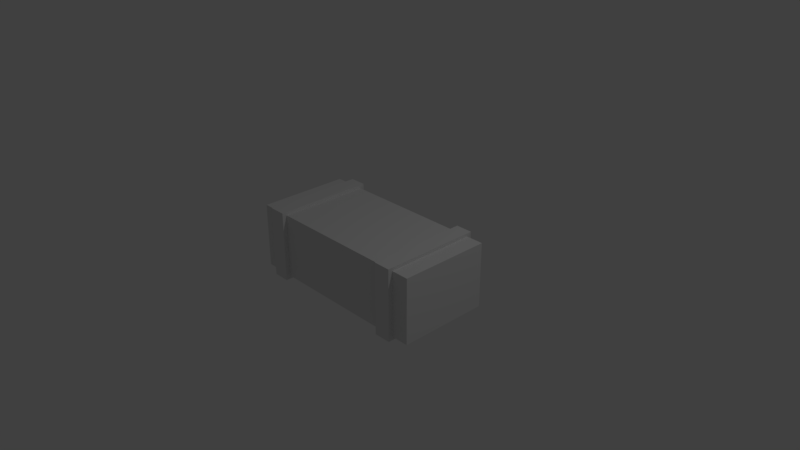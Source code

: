 # Source: crate_2.blend  (saved by Blender 2.79.0; exported with 4.5.12 LTS)
import bpy
from mathutils import Matrix  # noqa: F401  (used for matrix-valued properties, if any)

bpy.ops.wm.read_factory_settings(use_empty=True)
scene = bpy.context.scene
scene.name = 'Scene'

# ---- collections
col_collection_1 = bpy.data.collections.new('Collection 1'); scene.collection.children.link(col_collection_1)

# ---- materials (node trees are filled in below, after node groups)
mat_material = bpy.data.materials.new('Material')
mat_material.alpha_threshold = 0.0
mat_material.use_transparent_shadow = False
mat_material.roughness = 0.5
mat_material.line_color = (0.0, 0.0, 0.0, 1.0)

# ---- material node trees

# ---- world
world_world = bpy.data.worlds.new('World'); scene.world = world_world
world_world.color = (0.05088, 0.05088, 0.05088)
world_world.use_sun_shadow = False
world_world.sun_shadow_jitter_overblur = 0.0
world_world.cycles.sampling_method = 'MANUAL'

# ---- cameras
cam_camera = bpy.data.cameras.new('Camera')
cam_camera.clip_end = 100.0
cam_camera.lens = 35.0
cam_camera.sensor_width = 32.0
cam_camera.sensor_height = 18.0
cam_camera.ortho_scale = 7.314
cam_camera.dof.focus_distance = 0.0
cam_camera.dof.aperture_fstop = 128.0

# ---- lights
light_lamp = bpy.data.lights.new('Lamp', 'POINT')
light_lamp.transmission_factor = 0.0
light_lamp.cutoff_distance = 30.0
light_lamp.energy = 100.0
light_lamp.shadow_buffer_clip_start = 1.001
light_lamp.shadow_soft_size = 0.1
light_lamp.shadow_maximum_resolution = 0.006
light_lamp.use_absolute_resolution = True

# ---- meshes
me_cube_001 = bpy.data.meshes.new('Cube.001')
me_cube_001.from_pydata([(-0.6539, 1.0, -1.0), (-0.8239, 1.0, -1.0), (-0.6539, -1.0, -1.0), (-0.8239, -1.0, -1.0), (-0.6539, 1.0, 1.0), (-0.8239, 1.0, 1.0), (-0.6539, -1.0, 1.0), (-0.8239, -1.0, 1.0), (0.8239, 1.0, -1.0), (0.6539, 1.0, -1.0), (0.8239, -1.0, -1.0), (0.6539, -1.0, -1.0), (0.8239, 1.0, 1.0), (0.6539, 1.0, 1.0), (0.8239, -1.0, 1.0), (0.6539, -1.0, 1.0), (-0.6539, 1.1, -1.1), (-0.8239, 1.1, -1.1), (-0.6539, -1.1, -1.1), (-0.8239, -1.1, -1.1), (-0.6539, 1.1, 1.1), (-0.8239, 1.1, 1.1), (-0.6539, -1.1, 1.1), (-0.8239, -1.1, 1.1), (0.8239, 1.1, -1.1), (0.6539, 1.1, -1.1), (0.8239, -1.1, -1.1), (0.6539, -1.1, -1.1), (0.8239, 1.1, 1.1), (0.6539, 1.1, 1.1), (0.8239, -1.1, 1.1), (0.6539, -1.1, 1.1), (1.0, 1.0, -1.0), (1.0, -1.0, -1.0), (1.0, 1.0, 1.0), (1.0, -1.0, 1.0), (-0.9759, 1.0, -1.0), (-0.9759, -1.0, -1.0), (-0.9759, 1.0, 1.0), (-0.9759, -1.0, 1.0)], [], [(3, 1, 17, 19), (10, 14, 30, 26), (0, 2, 18, 16), (9, 13, 29, 25), (5, 7, 23, 21), (12, 8, 24, 28), (11, 9, 25, 27), (6, 4, 20, 22), (20, 16, 17, 21), (18, 22, 23, 19), (20, 21, 23, 22), (16, 18, 19, 17), (28, 24, 25, 29), (26, 30, 31, 27), (28, 29, 31, 30), (24, 26, 27, 25), (4, 0, 16, 20), (15, 11, 27, 31), (1, 5, 21, 17), (14, 12, 28, 30), (2, 6, 22, 18), (13, 15, 31, 29), (7, 3, 19, 23), (8, 10, 26, 24), (32, 34, 35, 33), (34, 32, 36, 38), (33, 35, 39, 37), (34, 38, 39, 35), (32, 33, 37, 36), (36, 37, 39, 38)])
_uv = me_cube_001.uv_layers.new(name='UVMap')
_uv.uv.foreach_set('vector', [0.3116, 0.5244, 0.3116, 0.2805, 0.3264, 0.2683, 0.3264, 0.5366, 0.638, 0.5244, 0.638, 0.2805, 0.6528, 0.2683, 0.6528, 0.5366, 0.638, 0.0122, 0.3412, 0.0122, 0.3264, 1.454e-08, 0.6528, 0.0, 0.01484, 0.0122, 0.01484, 0.2561, 1.238e-07, 0.2683, 0.0, 4.361e-08, 0.01484, 0.2805, 0.01484, 0.5244, 1.769e-08, 0.5366, 0.0, 0.2683, 0.3412, 0.2805, 0.3412, 0.5244, 0.3264, 0.5366, 0.3264, 0.2683, 0.3116, 0.0122, 0.01484, 0.0122, 0.0, 4.361e-08, 0.3264, 0.0, 0.3412, 0.2561, 0.638, 0.2561, 0.6528, 0.2683, 0.3264, 0.2683, 0.9712, 0.5366, 0.9712, 0.2683, 0.9964, 0.2683, 0.9964, 0.5366, 0.946, 0.5366, 0.946, 0.2683, 0.9712, 0.2683, 0.9712, 0.5366, 0.9748, 0.0, 1.0, 0.0, 1.0, 0.2683, 0.9748, 0.2683, 0.9712, 0.5366, 0.9712, 0.8049, 0.946, 0.8049, 0.946, 0.5366, 0.5899, 0.8049, 0.5899, 0.5366, 0.6151, 0.5366, 0.6151, 0.8049, 0.9495, 0.2683, 0.9495, 1.454e-08, 0.9748, 0.0, 0.9748, 0.2683, 0.9712, 0.5366, 0.9964, 0.5366, 0.9964, 0.8049, 0.9712, 0.8049, 0.6404, 0.5366, 0.6404, 0.8049, 0.6151, 0.8049, 0.6151, 0.5366, 0.638, 0.2561, 0.638, 0.0122, 0.6528, 0.0, 0.6528, 0.2683, 0.3116, 0.2561, 0.3116, 0.0122, 0.3264, 0.0, 0.3264, 0.2683, 0.3116, 0.2805, 0.01484, 0.2805, 0.0, 0.2683, 0.3264, 0.2683, 0.638, 0.2805, 0.3412, 0.2805, 0.3264, 0.2683, 0.6528, 0.2683, 0.3412, 0.0122, 0.3412, 0.2561, 0.3264, 0.2683, 0.3264, 1.454e-08, 0.01484, 0.2561, 0.3116, 0.2561, 0.3264, 0.2683, 1.238e-07, 0.2683, 0.01484, 0.5244, 0.3116, 0.5244, 0.3264, 0.5366, 1.769e-08, 0.5366, 0.3412, 0.5244, 0.638, 0.5244, 0.6528, 0.5366, 0.3264, 0.5366, 0.2967, 0.7805, 7.959e-08, 0.7805, 0.0, 0.5366, 0.2967, 0.5366, 0.946, 0.5122, 0.946, 0.7561, 0.6528, 0.7561, 0.6528, 0.5122, 0.6528, 1.0, 0.6528, 0.7561, 0.946, 0.7561, 0.946, 1.0, 0.946, 0.5122, 0.6528, 0.5122, 0.6528, 0.2683, 0.946, 0.2683, 0.2967, 0.7805, 0.2967, 0.5366, 0.5899, 0.5366, 0.5899, 0.7805, 0.6528, 0.2439, 0.6528, 4.361e-08, 0.9495, 0.0, 0.9495, 0.2439])
me_cube_001.materials.append(mat_material)
me_cube_001.use_remesh_preserve_volume = False
me_cube_001.use_remesh_preserve_attributes = False
me_cube_001.use_mirror_vertex_groups = False
me_cube_001.use_paint_bone_selection = False
me_cube_001.use_paint_mask = True
me_cube_001.update()

# ---- objects
ob_cube_001 = bpy.data.objects.new('Cube.001', me_cube_001)
ob_lamp = bpy.data.objects.new('Lamp', light_lamp)
ob_camera = bpy.data.objects.new('Camera', cam_camera)

# ---- transforms, parenting, visibility, modifiers, constraints
ob_cube_001.location = (0.0, 0.0, 0.0)
ob_cube_001.scale = (1.353, 0.6259, 0.4452)
ob_cube_001.lock_rotations_4d = False
ob_cube_001.empty_display_type = 'ARROWS'
ob_cube_001.lineart.crease_threshold = 0.0
ob_lamp.location = (4.076, 1.005, 5.904)
ob_lamp.rotation_euler = (0.6503, 0.05522, 1.866)
ob_lamp.lock_rotations_4d = False
ob_lamp.empty_display_type = 'ARROWS'
ob_lamp.color = (0.0, 0.0, 0.0, 0.0)
ob_lamp.lineart.crease_threshold = 0.0
ob_camera.location = (7.481, -6.508, 5.344)
ob_camera.rotation_euler = (1.109, 0.0, 0.8149)
ob_camera.lock_rotations_4d = False
ob_camera.empty_display_type = 'ARROWS'
ob_camera.color = (0.0, 0.0, 0.0, 0.0)
ob_camera.display_type = 'WIRE'
ob_camera.lineart.crease_threshold = 0.0

# ---- collection membership
col_collection_1.objects.link(ob_cube_001)
col_collection_1.objects.link(ob_lamp)
col_collection_1.objects.link(ob_camera)

# ---- scene / render settings (as saved in the file)
scene.camera = ob_camera
scene.frame_start = 1; scene.frame_end = 250; scene.frame_set(1)
scene.render.engine = 'BLENDER_EEVEE_NEXT'
scene.render.resolution_percentage = 50
scene.render.dither_intensity = 0.0
scene.cycles.use_denoising = False
scene.cycles.samples = 128
scene.cycles.sampling_pattern = 'TABULATED_SOBOL'
scene.cycles.use_adaptive_sampling = False
scene.cycles.use_light_tree = False
scene.cycles.blur_glossy = 0.0
scene.cycles.sample_clamp_indirect = 0.0
scene.view_settings.view_transform = 'Standard'
bpy.context.view_layer.update()
